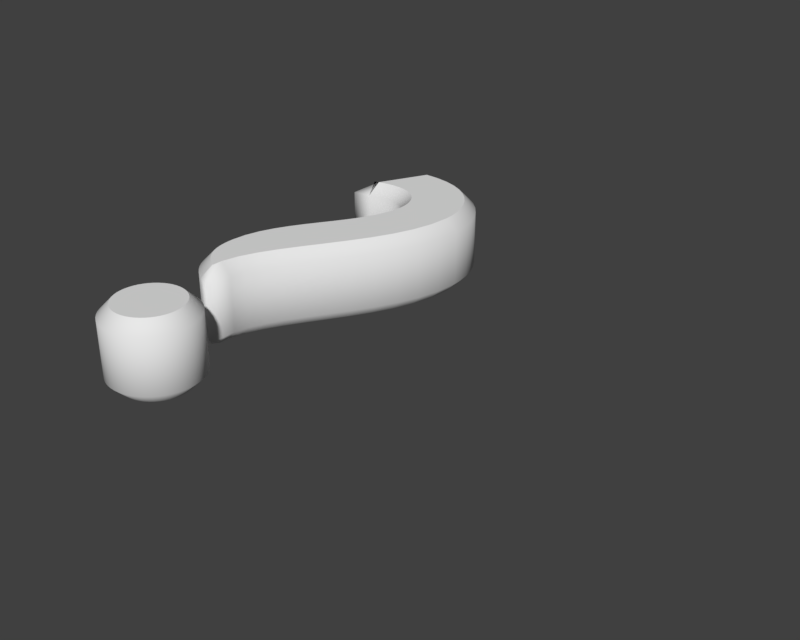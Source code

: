 # Source: question.blend  (saved by Blender 2.79.0; exported with 4.5.12 LTS)
import bpy
from mathutils import Matrix  # noqa: F401  (used for matrix-valued properties, if any)

bpy.ops.wm.read_factory_settings(use_empty=True)
scene = bpy.context.scene
scene.name = 'Scene'

# ---- collections
col_collection_1 = bpy.data.collections.new('Collection 1'); scene.collection.children.link(col_collection_1)

# ---- world
world_world = bpy.data.worlds.new('World'); scene.world = world_world
world_world.color = (0.05088, 0.05088, 0.05088)
world_world.use_sun_shadow = False
world_world.sun_shadow_jitter_overblur = 0.0
world_world.cycles.sampling_method = 'MANUAL'

# ---- curves / text
txt_x = bpy.data.curves.new('?', 'FONT')
txt_x.dimensions = '2D'
txt_x.body = '?'
txt_x.use_path_clamp = True
txt_x.bevel_resolution = 0
txt_x.offset = -0.012
txt_x.extrude = 0.098
txt_x.bevel_depth = 0.041
txt_x.size = 2.15

# ---- objects
ob_x = bpy.data.objects.new('?', txt_x)

# ---- transforms, parenting, visibility, modifiers, constraints
ob_x.location = (-0.7197, 0.09414, 6.595)
ob_x.lineart.crease_threshold = 0.0

# ---- collection membership
col_collection_1.objects.link(ob_x)

# ---- scene / render settings (as saved in the file)
scene.frame_start = 1; scene.frame_end = 250; scene.frame_set(1)
scene.render.engine = 'BLENDER_EEVEE_NEXT'
scene.render.resolution_x = 1000
scene.render.resolution_y = 800
scene.render.resolution_percentage = 50
scene.render.dither_intensity = 0.0
scene.cycles.use_denoising = False
scene.cycles.samples = 128
scene.cycles.sampling_pattern = 'TABULATED_SOBOL'
scene.cycles.use_adaptive_sampling = False
scene.cycles.use_light_tree = False
scene.cycles.blur_glossy = 0.0
scene.cycles.sample_clamp_indirect = 0.0
scene.view_settings.view_transform = 'Standard'
bpy.context.view_layer.update()

# ---- added for rendering (the .blend has no active camera and no usable light): camera, sun
cam_auto = bpy.data.cameras.new('AutoCamera')
cam_auto.lens = 50.0
cam_auto.sensor_width = 36.0
cam_auto.clip_end = 1000.0
ob_auto_camera = bpy.data.objects.new('AutoCamera', cam_auto)
scene.collection.objects.link(ob_auto_camera)
ob_auto_camera.location = (2.04783, -1.5714, 8.16442)
ob_auto_camera.rotation_euler = (1.09748, -7.21219e-08, 0.694738)
scene.camera = ob_auto_camera
light_auto_sun = bpy.data.lights.new('AutoSun', 'SUN')
light_auto_sun.energy = 3.0
light_auto_sun.angle = 0.0523599
ob_auto_sun = bpy.data.objects.new('AutoSun', light_auto_sun)
scene.collection.objects.link(ob_auto_sun)
ob_auto_sun.rotation_euler = (0.872665, 0.174533, 0.523599)
bpy.context.view_layer.update()
